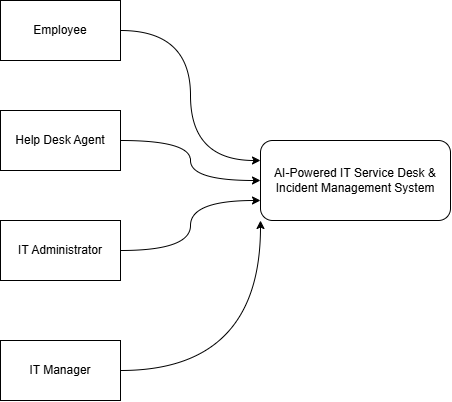

The diagram above was exported from draw.io. Its source (the exported page's mxGraphModel, read from the mxfile embedded in the PNG):
<mxGraphModel dx="1022" dy="530" grid="1" gridSize="10" guides="1" tooltips="1" connect="1" arrows="1" fold="1" page="1" pageScale="1" pageWidth="850" pageHeight="1100" math="0" shadow="0">
  <root>
    <mxCell id="0" />
    <mxCell id="1" parent="0" />
    <mxCell id="0aPLbEmVbD2Hvor_GGBk-1" parent="1" style="rounded=1;whiteSpace=wrap;html=1;" value="&lt;div&gt;AI-Powered IT Service Desk &amp;amp;&lt;/div&gt;&lt;div&gt;Incident Management System&lt;/div&gt;" vertex="1">
      <mxGeometry height="80" width="190" x="340" y="190" as="geometry" />
    </mxCell>
    <mxCell id="0aPLbEmVbD2Hvor_GGBk-8" edge="1" parent="1" source="0aPLbEmVbD2Hvor_GGBk-2" style="edgeStyle=orthogonalEdgeStyle;rounded=0;orthogonalLoop=1;jettySize=auto;html=1;entryX=0;entryY=0.25;entryDx=0;entryDy=0;curved=1;" target="0aPLbEmVbD2Hvor_GGBk-1">
      <mxGeometry relative="1" as="geometry" />
    </mxCell>
    <mxCell id="0aPLbEmVbD2Hvor_GGBk-2" parent="1" style="rounded=0;whiteSpace=wrap;html=1;" value="Employee" vertex="1">
      <mxGeometry height="60" width="120" x="80" y="50" as="geometry" />
    </mxCell>
    <mxCell id="0aPLbEmVbD2Hvor_GGBk-16" edge="1" parent="1" source="0aPLbEmVbD2Hvor_GGBk-9" style="edgeStyle=orthogonalEdgeStyle;rounded=0;orthogonalLoop=1;jettySize=auto;html=1;entryX=0;entryY=0.75;entryDx=0;entryDy=0;curved=1;" target="0aPLbEmVbD2Hvor_GGBk-1">
      <mxGeometry relative="1" as="geometry" />
    </mxCell>
    <mxCell id="0aPLbEmVbD2Hvor_GGBk-9" parent="1" style="rounded=0;whiteSpace=wrap;html=1;" value="IT Administrator" vertex="1">
      <mxGeometry height="60" width="120" x="80" y="270" as="geometry" />
    </mxCell>
    <mxCell id="0aPLbEmVbD2Hvor_GGBk-19" edge="1" parent="1" source="0aPLbEmVbD2Hvor_GGBk-11" style="edgeStyle=orthogonalEdgeStyle;rounded=0;orthogonalLoop=1;jettySize=auto;html=1;entryX=0;entryY=1;entryDx=0;entryDy=0;curved=1;" target="0aPLbEmVbD2Hvor_GGBk-1">
      <mxGeometry relative="1" as="geometry" />
    </mxCell>
    <mxCell id="0aPLbEmVbD2Hvor_GGBk-11" parent="1" style="rounded=0;whiteSpace=wrap;html=1;" value="IT Manager" vertex="1">
      <mxGeometry height="60" width="120" x="80" y="390" as="geometry" />
    </mxCell>
    <mxCell id="0aPLbEmVbD2Hvor_GGBk-15" edge="1" parent="1" source="0aPLbEmVbD2Hvor_GGBk-13" style="edgeStyle=orthogonalEdgeStyle;rounded=0;orthogonalLoop=1;jettySize=auto;html=1;entryX=0;entryY=0.5;entryDx=0;entryDy=0;curved=1;" target="0aPLbEmVbD2Hvor_GGBk-1">
      <mxGeometry relative="1" as="geometry" />
    </mxCell>
    <mxCell id="0aPLbEmVbD2Hvor_GGBk-13" parent="1" style="rounded=0;whiteSpace=wrap;html=1;" value="Help Desk Agent" vertex="1">
      <mxGeometry height="60" width="120" x="80" y="160" as="geometry" />
    </mxCell>
  </root>
</mxGraphModel>